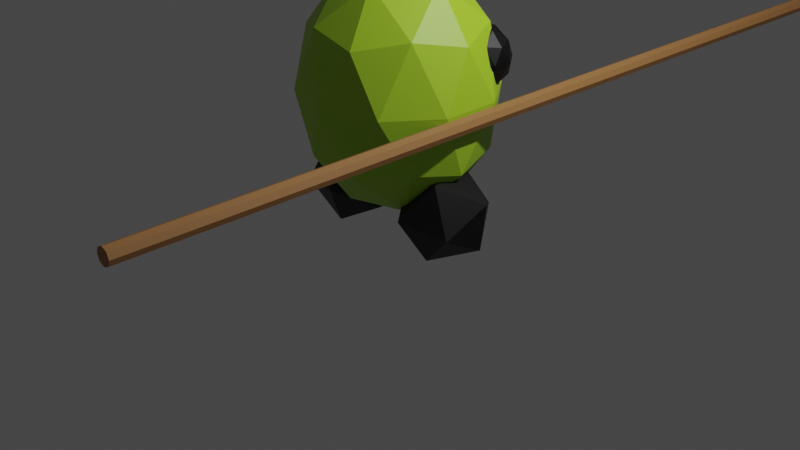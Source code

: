 # Source: edamame_spear.blend  (saved by Blender 3.2.14; exported with 4.5.12 LTS)
import bpy
from mathutils import Matrix  # noqa: F401  (used for matrix-valued properties, if any)

bpy.ops.wm.read_factory_settings(use_empty=True)
scene = bpy.context.scene
scene.name = 'Scene'

# ---- collections
col_collection = bpy.data.collections.new('Collection'); scene.collection.children.link(col_collection)

# ---- materials (node trees are filled in below, after node groups)
mat_green = bpy.data.materials.new('Green')
mat_green.use_transparent_shadow = False
mat_black = bpy.data.materials.new('Black')
mat_black.use_transparent_shadow = False
mat_brown = bpy.data.materials.new('Brown')
mat_brown.use_transparent_shadow = False

# ---- material node trees
mat_green.use_nodes = True; mat_green.node_tree.nodes.clear()
_N = mat_green.node_tree.nodes; _L = mat_green.node_tree.links
n0 = _N.new('ShaderNodeBsdfPrincipled'); n0.name = 'Principled BSDF'; n0.location = (10, 300)
n0.distribution = 'GGX'
n0.subsurface_method = 'RANDOM_WALK_SKIN'
n0.inputs[0].default_value = (0.3613, 0.6308, 0.02416, 1.0)
n0.inputs[3].default_value = 1.45
n0.inputs[27].default_value = (0.0, 0.0, 0.0, 1.0)
n0.inputs[28].default_value = 1.0
n1 = _N.new('ShaderNodeOutputMaterial'); n1.name = 'Material Output'; n1.location = (300, 300)
_L.new(n0.outputs[0], n1.inputs[0])
n1.is_active_output = True
mat_black.use_nodes = True; mat_black.node_tree.nodes.clear()
_N = mat_black.node_tree.nodes; _L = mat_black.node_tree.links
n0 = _N.new('ShaderNodeBsdfPrincipled'); n0.name = 'Principled BSDF'; n0.location = (10, 300)
n0.distribution = 'GGX'
n0.subsurface_method = 'RANDOM_WALK_SKIN'
n0.inputs[0].default_value = (0.0, 0.0, 0.0, 1.0)
n0.inputs[1].default_value = 0.5
n0.inputs[3].default_value = 1.45
n0.inputs[13].default_value = 1.0
n0.inputs[27].default_value = (0.0, 0.0, 0.0, 1.0)
n0.inputs[28].default_value = 1.0
n1 = _N.new('ShaderNodeOutputMaterial'); n1.name = 'Material Output'; n1.location = (300, 300)
_L.new(n0.outputs[0], n1.inputs[0])
n1.is_active_output = True
mat_brown.use_nodes = True; mat_brown.node_tree.nodes.clear()
_N = mat_brown.node_tree.nodes; _L = mat_brown.node_tree.links
n0 = _N.new('ShaderNodeBsdfPrincipled'); n0.name = 'Principled BSDF'; n0.location = (10, 300)
n0.distribution = 'GGX'
n0.subsurface_method = 'RANDOM_WALK_SKIN'
n0.inputs[0].default_value = (0.3343, 0.1581, 0.05257, 1.0)
n0.inputs[3].default_value = 1.45
n0.inputs[27].default_value = (0.0, 0.0, 0.0, 1.0)
n0.inputs[28].default_value = 1.0
n1 = _N.new('ShaderNodeOutputMaterial'); n1.name = 'Material Output'; n1.location = (300, 300)
_L.new(n0.outputs[0], n1.inputs[0])
n1.is_active_output = True

# ---- world
world_world = bpy.data.worlds.new('World'); scene.world = world_world
world_world.use_nodes = True; world_world.node_tree.nodes.clear()
_N = world_world.node_tree.nodes; _L = world_world.node_tree.links
n0 = _N.new('ShaderNodeOutputWorld'); n0.name = 'World Output'; n0.location = (300, 300)
n1 = _N.new('ShaderNodeBackground'); n1.name = 'Background'; n1.location = (10, 300)
n1.inputs[0].default_value = (0.05088, 0.05088, 0.05088, 1.0)
_L.new(n1.outputs[0], n0.inputs[0])
n0.is_active_output = True
world_world.color = (0.05088, 0.05088, 0.05088)
world_world.use_sun_shadow = False
world_world.sun_shadow_jitter_overblur = 0.0

# ---- cameras
cam_camera = bpy.data.cameras.new('Camera')
cam_camera.clip_end = 100.0
cam_camera.ortho_scale = 7.314

# ---- lights
light_light = bpy.data.lights.new('Light', 'POINT')
light_light.transmission_factor = 0.0
light_light.energy = 1000.0
light_light.shadow_soft_size = 0.1
light_light.shadow_maximum_resolution = 0.006
light_light.use_absolute_resolution = True

# ---- meshes
me_icosphere_001 = bpy.data.meshes.new('Icosphere.001')
me_icosphere_001.from_pydata([(0.0, 0.0, 0.1425), (0.7236, -0.5257, 0.8505), (-0.2764, -0.8506, 0.8505), (-0.8944, 0.0, 0.8505), (-0.2764, 0.8506, 0.8505), (0.7236, 0.5257, 0.8505), (0.2764, -0.8506, 1.996), (-0.7236, -0.5257, 1.996), (-0.7236, 0.5257, 1.996), (0.2764, 0.8506, 1.996), (0.8944, 0.0, 1.996), (0.0, 0.0, 2.704), (-0.1625, -0.5, 0.3338), (0.4253, -0.309, 0.3338), (0.2629, -0.809, 0.75), (0.8506, 0.0, 0.75), (0.4253, 0.309, 0.3338), (-0.5257, 0.0, 0.3338), (-0.6882, -0.5, 0.75), (-0.1625, 0.5, 0.3338), (-0.6882, 0.5, 0.75), (0.2629, 0.809, 0.75), (0.9511, -0.309, 1.423), (0.9511, 0.309, 1.423), (0.0, -1.0, 1.423), (0.5878, -0.809, 1.423), (-0.9511, -0.309, 1.423), (-0.5878, -0.809, 1.423), (-0.5878, 0.809, 1.423), (-0.9511, 0.309, 1.423), (0.5878, 0.809, 1.423), (0.0, 1.0, 1.423), (0.6882, -0.5, 2.097), (-0.2629, -0.809, 2.097), (-0.8506, 0.0, 2.097), (-0.2629, 0.809, 2.097), (0.6882, 0.5, 2.097), (0.1625, -0.5, 2.513), (0.5257, 0.0, 2.513), (-0.4253, -0.309, 2.513), (-0.4253, 0.309, 2.513), (0.1625, 0.5, 2.513)], [], [(0, 13, 12), (1, 13, 15), (0, 12, 17), (0, 17, 19), (0, 19, 16), (1, 15, 22), (2, 14, 24), (3, 18, 26), (4, 20, 28), (5, 21, 30), (1, 22, 25), (2, 24, 27), (3, 26, 29), (4, 28, 31), (5, 30, 23), (6, 32, 37), (7, 33, 39), (8, 34, 40), (9, 35, 41), (10, 36, 38), (38, 41, 11), (38, 36, 41), (36, 9, 41), (41, 40, 11), (41, 35, 40), (35, 8, 40), (40, 39, 11), (40, 34, 39), (34, 7, 39), (39, 37, 11), (39, 33, 37), (33, 6, 37), (37, 38, 11), (37, 32, 38), (32, 10, 38), (23, 36, 10), (23, 30, 36), (30, 9, 36), (31, 35, 9), (31, 28, 35), (28, 8, 35), (29, 34, 8), (29, 26, 34), (26, 7, 34), (27, 33, 7), (27, 24, 33), (24, 6, 33), (25, 32, 6), (25, 22, 32), (22, 10, 32), (30, 31, 9), (30, 21, 31), (21, 4, 31), (28, 29, 8), (28, 20, 29), (20, 3, 29), (26, 27, 7), (26, 18, 27), (18, 2, 27), (24, 25, 6), (24, 14, 25), (14, 1, 25), (22, 23, 10), (22, 15, 23), (15, 5, 23), (16, 21, 5), (16, 19, 21), (19, 4, 21), (19, 20, 4), (19, 17, 20), (17, 3, 20), (17, 18, 3), (17, 12, 18), (12, 2, 18), (15, 16, 5), (15, 13, 16), (13, 0, 16), (12, 14, 2), (12, 13, 14), (13, 1, 14)])
_uv = me_icosphere_001.uv_layers.new(name='UVMap')
_uv.uv.foreach_set('vector', [0.1818, 0.0, 0.2273, 0.07873, 0.1364, 0.07873, 0.2727, 0.1575, 0.3182, 0.07873, 0.3636, 0.1575, 0.9091, 0.0, 0.9545, 0.07873, 0.8636, 0.07873, 0.7273, 0.0, 0.7727, 0.07873, 0.6818, 0.07873, 0.5455, 0.0, 0.5909, 0.07873, 0.5, 0.07873, 0.2727, 0.1575, 0.3636, 0.1575, 0.3182, 0.2362, 0.09091, 0.1575, 0.1818, 0.1575, 0.1364, 0.2362, 0.8182, 0.1575, 0.9091, 0.1575, 0.8636, 0.2362, 0.6364, 0.1575, 0.7273, 0.1575, 0.6818, 0.2362, 0.4545, 0.1575, 0.5455, 0.1575, 0.5, 0.2362, 0.2727, 0.1575, 0.3182, 0.2362, 0.2273, 0.2362, 0.09091, 0.1575, 0.1364, 0.2362, 0.04546, 0.2362, 0.8182, 0.1575, 0.8636, 0.2362, 0.7727, 0.2362, 0.6364, 0.1575, 0.6818, 0.2362, 0.5909, 0.2362, 0.4545, 0.1575, 0.5, 0.2362, 0.4091, 0.2362, 0.1818, 0.3149, 0.2727, 0.3149, 0.2273, 0.3937, 0.0, 0.3149, 0.09091, 0.3149, 0.04546, 0.3937, 0.7273, 0.3149, 0.8182, 0.3149, 0.7727, 0.3937, 0.5455, 0.3149, 0.6364, 0.3149, 0.5909, 0.3937, 0.3636, 0.3149, 0.4545, 0.3149, 0.4091, 0.3937, 0.4091, 0.3937, 0.5, 0.3937, 0.4545, 0.4724, 0.4091, 0.3937, 0.4545, 0.3149, 0.5, 0.3937, 0.4545, 0.3149, 0.5455, 0.3149, 0.5, 0.3937, 0.5909, 0.3937, 0.6818, 0.3937, 0.6364, 0.4724, 0.5909, 0.3937, 0.6364, 0.3149, 0.6818, 0.3937, 0.6364, 0.3149, 0.7273, 0.3149, 0.6818, 0.3937, 0.7727, 0.3937, 0.8636, 0.3937, 0.8182, 0.4724, 0.7727, 0.3937, 0.8182, 0.3149, 0.8636, 0.3937, 0.8182, 0.3149, 0.9091, 0.3149, 0.8636, 0.3937, 0.04546, 0.3937, 0.1364, 0.3937, 0.09091, 0.4724, 0.04546, 0.3937, 0.09091, 0.3149, 0.1364, 0.3937, 0.09091, 0.3149, 0.1818, 0.3149, 0.1364, 0.3937, 0.2273, 0.3937, 0.3182, 0.3937, 0.2727, 0.4724, 0.2273, 0.3937, 0.2727, 0.3149, 0.3182, 0.3937, 0.2727, 0.3149, 0.3636, 0.3149, 0.3182, 0.3937, 0.4091, 0.2362, 0.4545, 0.3149, 0.3636, 0.3149, 0.4091, 0.2362, 0.5, 0.2362, 0.4545, 0.3149, 0.5, 0.2362, 0.5455, 0.3149, 0.4545, 0.3149, 0.5909, 0.2362, 0.6364, 0.3149, 0.5455, 0.3149, 0.5909, 0.2362, 0.6818, 0.2362, 0.6364, 0.3149, 0.6818, 0.2362, 0.7273, 0.3149, 0.6364, 0.3149, 0.7727, 0.2362, 0.8182, 0.3149, 0.7273, 0.3149, 0.7727, 0.2362, 0.8636, 0.2362, 0.8182, 0.3149, 0.8636, 0.2362, 0.9091, 0.3149, 0.8182, 0.3149, 0.04546, 0.2362, 0.09091, 0.3149, 0.0, 0.3149, 0.04546, 0.2362, 0.1364, 0.2362, 0.09091, 0.3149, 0.1364, 0.2362, 0.1818, 0.3149, 0.09091, 0.3149, 0.2273, 0.2362, 0.2727, 0.3149, 0.1818, 0.3149, 0.2273, 0.2362, 0.3182, 0.2362, 0.2727, 0.3149, 0.3182, 0.2362, 0.3636, 0.3149, 0.2727, 0.3149, 0.5, 0.2362, 0.5909, 0.2362, 0.5455, 0.3149, 0.5, 0.2362, 0.5455, 0.1575, 0.5909, 0.2362, 0.5455, 0.1575, 0.6364, 0.1575, 0.5909, 0.2362, 0.6818, 0.2362, 0.7727, 0.2362, 0.7273, 0.3149, 0.6818, 0.2362, 0.7273, 0.1575, 0.7727, 0.2362, 0.7273, 0.1575, 0.8182, 0.1575, 0.7727, 0.2362, 0.8636, 0.2362, 0.9545, 0.2362, 0.9091, 0.3149, 0.8636, 0.2362, 0.9091, 0.1575, 0.9545, 0.2362, 0.9091, 0.1575, 1.0, 0.1575, 0.9545, 0.2362, 0.1364, 0.2362, 0.2273, 0.2362, 0.1818, 0.3149, 0.1364, 0.2362, 0.1818, 0.1575, 0.2273, 0.2362, 0.1818, 0.1575, 0.2727, 0.1575, 0.2273, 0.2362, 0.3182, 0.2362, 0.4091, 0.2362, 0.3636, 0.3149, 0.3182, 0.2362, 0.3636, 0.1575, 0.4091, 0.2362, 0.3636, 0.1575, 0.4545, 0.1575, 0.4091, 0.2362, 0.5, 0.07873, 0.5455, 0.1575, 0.4545, 0.1575, 0.5, 0.07873, 0.5909, 0.07873, 0.5455, 0.1575, 0.5909, 0.07873, 0.6364, 0.1575, 0.5455, 0.1575, 0.6818, 0.07873, 0.7273, 0.1575, 0.6364, 0.1575, 0.6818, 0.07873, 0.7727, 0.07873, 0.7273, 0.1575, 0.7727, 0.07873, 0.8182, 0.1575, 0.7273, 0.1575, 0.8636, 0.07873, 0.9091, 0.1575, 0.8182, 0.1575, 0.8636, 0.07873, 0.9545, 0.07873, 0.9091, 0.1575, 0.9545, 0.07873, 1.0, 0.1575, 0.9091, 0.1575, 0.3636, 0.1575, 0.4091, 0.07873, 0.4545, 0.1575, 0.3636, 0.1575, 0.3182, 0.07873, 0.4091, 0.07873, 0.3182, 0.07873, 0.3636, 0.0, 0.4091, 0.07873, 0.1364, 0.07873, 0.1818, 0.1575, 0.09091, 0.1575, 0.1364, 0.07873, 0.2273, 0.07873, 0.1818, 0.1575, 0.2273, 0.07873, 0.2727, 0.1575, 0.1818, 0.1575])
me_icosphere_001.materials.append(mat_green)
me_icosphere_001.update()
me_icosphere_002 = bpy.data.meshes.new('Icosphere.002')
me_icosphere_002.from_pydata([(0.6337, -0.236, -0.15), (0.9982, -0.3395, 0.2201), (0.4945, -0.4841, 0.2968), (0.1831, -0.1055, 0.09605), (0.4945, 0.2731, -0.1047), (0.9982, 0.1284, -0.028), (0.7729, -0.2731, 0.6948), (0.2692, -0.1284, 0.6182), (0.2692, 0.3395, 0.3701), (0.7729, 0.4841, 0.2934), (1.084, 0.1055, 0.4941), (0.6337, 0.236, 0.7401)], [], [(0, 1, 2), (1, 0, 5), (0, 2, 3), (0, 3, 4), (0, 4, 5), (1, 5, 10), (2, 1, 6), (3, 2, 7), (4, 3, 8), (5, 4, 9), (1, 10, 6), (2, 6, 7), (3, 7, 8), (4, 8, 9), (5, 9, 10), (6, 10, 11), (7, 6, 11), (8, 7, 11), (9, 8, 11), (10, 9, 11)])
_uv = me_icosphere_002.uv_layers.new(name='UVMap')
_uv.uv.foreach_set('vector', [0.1818, 0.0, 0.2727, 0.1575, 0.09091, 0.1575, 0.2727, 0.1575, 0.3636, 0.0, 0.4545, 0.1575, 0.9091, 0.0, 1.0, 0.1575, 0.8182, 0.1575, 0.7273, 0.0, 0.8182, 0.1575, 0.6364, 0.1575, 0.5455, 0.0, 0.6364, 0.1575, 0.4545, 0.1575, 0.2727, 0.1575, 0.4545, 0.1575, 0.3636, 0.3149, 0.09091, 0.1575, 0.2727, 0.1575, 0.1818, 0.3149, 0.8182, 0.1575, 1.0, 0.1575, 0.9091, 0.3149, 0.6364, 0.1575, 0.8182, 0.1575, 0.7273, 0.3149, 0.4545, 0.1575, 0.6364, 0.1575, 0.5455, 0.3149, 0.2727, 0.1575, 0.3636, 0.3149, 0.1818, 0.3149, 0.09091, 0.1575, 0.1818, 0.3149, 0.0, 0.3149, 0.8182, 0.1575, 0.9091, 0.3149, 0.7273, 0.3149, 0.6364, 0.1575, 0.7273, 0.3149, 0.5455, 0.3149, 0.4545, 0.1575, 0.5455, 0.3149, 0.3636, 0.3149, 0.1818, 0.3149, 0.3636, 0.3149, 0.2727, 0.4724, 0.0, 0.3149, 0.1818, 0.3149, 0.09091, 0.4724, 0.7273, 0.3149, 0.9091, 0.3149, 0.8182, 0.4724, 0.5455, 0.3149, 0.7273, 0.3149, 0.6364, 0.4724, 0.3636, 0.3149, 0.5455, 0.3149, 0.4545, 0.4724])
me_icosphere_002.materials.append(mat_black)
me_icosphere_002.update()
me_icosphere_004 = bpy.data.meshes.new('Icosphere.004')
me_icosphere_004.from_pydata([(0.5619, 0.4838, 1.402), (0.8018, 0.3094, 1.586), (0.4702, 0.2017, 1.586), (0.2652, 0.4838, 1.586), (0.4702, 0.7659, 1.586), (0.8018, 0.6581, 1.586), (0.6535, 0.2017, 1.882), (0.3219, 0.3094, 1.882), (0.3219, 0.6581, 1.882), (0.6535, 0.7659, 1.882), (0.8585, 0.4838, 1.882), (0.5619, 0.4838, 2.066), (0.508, 0.3179, 1.452), (0.7029, 0.3813, 1.452), (0.649, 0.2155, 1.56), (0.844, 0.4838, 1.56), (0.7029, 0.5862, 1.452), (0.3875, 0.4838, 1.452), (0.3336, 0.3179, 1.56), (0.508, 0.6496, 1.452), (0.3336, 0.6496, 1.56), (0.649, 0.7521, 1.56), (0.8773, 0.3813, 1.734), (0.8773, 0.5862, 1.734), (0.5619, 0.1521, 1.734), (0.7568, 0.2155, 1.734), (0.2464, 0.3813, 1.734), (0.3669, 0.2155, 1.734), (0.3669, 0.7521, 1.734), (0.2464, 0.5862, 1.734), (0.7568, 0.7521, 1.734), (0.5619, 0.8154, 1.734), (0.7901, 0.3179, 1.908), (0.4747, 0.2155, 1.908), (0.2797, 0.4838, 1.908), (0.4747, 0.7521, 1.908), (0.7901, 0.6496, 1.908), (0.6157, 0.3179, 2.016), (0.7362, 0.4838, 2.016), (0.4208, 0.3813, 2.016), (0.4208, 0.5862, 2.016), (0.6157, 0.6496, 2.016)], [], [(0, 13, 12), (1, 13, 15), (0, 12, 17), (0, 17, 19), (0, 19, 16), (1, 15, 22), (2, 14, 24), (3, 18, 26), (4, 20, 28), (5, 21, 30), (1, 22, 25), (2, 24, 27), (3, 26, 29), (4, 28, 31), (5, 30, 23), (6, 32, 37), (7, 33, 39), (8, 34, 40), (9, 35, 41), (10, 36, 38), (38, 41, 11), (38, 36, 41), (36, 9, 41), (41, 40, 11), (41, 35, 40), (35, 8, 40), (40, 39, 11), (40, 34, 39), (34, 7, 39), (39, 37, 11), (39, 33, 37), (33, 6, 37), (37, 38, 11), (37, 32, 38), (32, 10, 38), (23, 36, 10), (23, 30, 36), (30, 9, 36), (31, 35, 9), (31, 28, 35), (28, 8, 35), (29, 34, 8), (29, 26, 34), (26, 7, 34), (27, 33, 7), (27, 24, 33), (24, 6, 33), (25, 32, 6), (25, 22, 32), (22, 10, 32), (30, 31, 9), (30, 21, 31), (21, 4, 31), (28, 29, 8), (28, 20, 29), (20, 3, 29), (26, 27, 7), (26, 18, 27), (18, 2, 27), (24, 25, 6), (24, 14, 25), (14, 1, 25), (22, 23, 10), (22, 15, 23), (15, 5, 23), (16, 21, 5), (16, 19, 21), (19, 4, 21), (19, 20, 4), (19, 17, 20), (17, 3, 20), (17, 18, 3), (17, 12, 18), (12, 2, 18), (15, 16, 5), (15, 13, 16), (13, 0, 16), (12, 14, 2), (12, 13, 14), (13, 1, 14)])
_uv = me_icosphere_004.uv_layers.new(name='UVMap')
_uv.uv.foreach_set('vector', [0.1818, 0.0, 0.2273, 0.07873, 0.1364, 0.07873, 0.2727, 0.1575, 0.3182, 0.07873, 0.3636, 0.1575, 0.9091, 0.0, 0.9545, 0.07873, 0.8636, 0.07873, 0.7273, 0.0, 0.7727, 0.07873, 0.6818, 0.07873, 0.5455, 0.0, 0.5909, 0.07873, 0.5, 0.07873, 0.2727, 0.1575, 0.3636, 0.1575, 0.3182, 0.2362, 0.09091, 0.1575, 0.1818, 0.1575, 0.1364, 0.2362, 0.8182, 0.1575, 0.9091, 0.1575, 0.8636, 0.2362, 0.6364, 0.1575, 0.7273, 0.1575, 0.6818, 0.2362, 0.4545, 0.1575, 0.5455, 0.1575, 0.5, 0.2362, 0.2727, 0.1575, 0.3182, 0.2362, 0.2273, 0.2362, 0.09091, 0.1575, 0.1364, 0.2362, 0.04546, 0.2362, 0.8182, 0.1575, 0.8636, 0.2362, 0.7727, 0.2362, 0.6364, 0.1575, 0.6818, 0.2362, 0.5909, 0.2362, 0.4545, 0.1575, 0.5, 0.2362, 0.4091, 0.2362, 0.1818, 0.3149, 0.2727, 0.3149, 0.2273, 0.3937, 0.0, 0.3149, 0.09091, 0.3149, 0.04546, 0.3937, 0.7273, 0.3149, 0.8182, 0.3149, 0.7727, 0.3937, 0.5455, 0.3149, 0.6364, 0.3149, 0.5909, 0.3937, 0.3636, 0.3149, 0.4545, 0.3149, 0.4091, 0.3937, 0.4091, 0.3937, 0.5, 0.3937, 0.4545, 0.4724, 0.4091, 0.3937, 0.4545, 0.3149, 0.5, 0.3937, 0.4545, 0.3149, 0.5455, 0.3149, 0.5, 0.3937, 0.5909, 0.3937, 0.6818, 0.3937, 0.6364, 0.4724, 0.5909, 0.3937, 0.6364, 0.3149, 0.6818, 0.3937, 0.6364, 0.3149, 0.7273, 0.3149, 0.6818, 0.3937, 0.7727, 0.3937, 0.8636, 0.3937, 0.8182, 0.4724, 0.7727, 0.3937, 0.8182, 0.3149, 0.8636, 0.3937, 0.8182, 0.3149, 0.9091, 0.3149, 0.8636, 0.3937, 0.04546, 0.3937, 0.1364, 0.3937, 0.09091, 0.4724, 0.04546, 0.3937, 0.09091, 0.3149, 0.1364, 0.3937, 0.09091, 0.3149, 0.1818, 0.3149, 0.1364, 0.3937, 0.2273, 0.3937, 0.3182, 0.3937, 0.2727, 0.4724, 0.2273, 0.3937, 0.2727, 0.3149, 0.3182, 0.3937, 0.2727, 0.3149, 0.3636, 0.3149, 0.3182, 0.3937, 0.4091, 0.2362, 0.4545, 0.3149, 0.3636, 0.3149, 0.4091, 0.2362, 0.5, 0.2362, 0.4545, 0.3149, 0.5, 0.2362, 0.5455, 0.3149, 0.4545, 0.3149, 0.5909, 0.2362, 0.6364, 0.3149, 0.5455, 0.3149, 0.5909, 0.2362, 0.6818, 0.2362, 0.6364, 0.3149, 0.6818, 0.2362, 0.7273, 0.3149, 0.6364, 0.3149, 0.7727, 0.2362, 0.8182, 0.3149, 0.7273, 0.3149, 0.7727, 0.2362, 0.8636, 0.2362, 0.8182, 0.3149, 0.8636, 0.2362, 0.9091, 0.3149, 0.8182, 0.3149, 0.04546, 0.2362, 0.09091, 0.3149, 0.0, 0.3149, 0.04546, 0.2362, 0.1364, 0.2362, 0.09091, 0.3149, 0.1364, 0.2362, 0.1818, 0.3149, 0.09091, 0.3149, 0.2273, 0.2362, 0.2727, 0.3149, 0.1818, 0.3149, 0.2273, 0.2362, 0.3182, 0.2362, 0.2727, 0.3149, 0.3182, 0.2362, 0.3636, 0.3149, 0.2727, 0.3149, 0.5, 0.2362, 0.5909, 0.2362, 0.5455, 0.3149, 0.5, 0.2362, 0.5455, 0.1575, 0.5909, 0.2362, 0.5455, 0.1575, 0.6364, 0.1575, 0.5909, 0.2362, 0.6818, 0.2362, 0.7727, 0.2362, 0.7273, 0.3149, 0.6818, 0.2362, 0.7273, 0.1575, 0.7727, 0.2362, 0.7273, 0.1575, 0.8182, 0.1575, 0.7727, 0.2362, 0.8636, 0.2362, 0.9545, 0.2362, 0.9091, 0.3149, 0.8636, 0.2362, 0.9091, 0.1575, 0.9545, 0.2362, 0.9091, 0.1575, 1.0, 0.1575, 0.9545, 0.2362, 0.1364, 0.2362, 0.2273, 0.2362, 0.1818, 0.3149, 0.1364, 0.2362, 0.1818, 0.1575, 0.2273, 0.2362, 0.1818, 0.1575, 0.2727, 0.1575, 0.2273, 0.2362, 0.3182, 0.2362, 0.4091, 0.2362, 0.3636, 0.3149, 0.3182, 0.2362, 0.3636, 0.1575, 0.4091, 0.2362, 0.3636, 0.1575, 0.4545, 0.1575, 0.4091, 0.2362, 0.5, 0.07873, 0.5455, 0.1575, 0.4545, 0.1575, 0.5, 0.07873, 0.5909, 0.07873, 0.5455, 0.1575, 0.5909, 0.07873, 0.6364, 0.1575, 0.5455, 0.1575, 0.6818, 0.07873, 0.7273, 0.1575, 0.6364, 0.1575, 0.6818, 0.07873, 0.7727, 0.07873, 0.7273, 0.1575, 0.7727, 0.07873, 0.8182, 0.1575, 0.7273, 0.1575, 0.8636, 0.07873, 0.9091, 0.1575, 0.8182, 0.1575, 0.8636, 0.07873, 0.9545, 0.07873, 0.9091, 0.1575, 0.9545, 0.07873, 1.0, 0.1575, 0.9091, 0.1575, 0.3636, 0.1575, 0.4091, 0.07873, 0.4545, 0.1575, 0.3636, 0.1575, 0.3182, 0.07873, 0.4091, 0.07873, 0.3182, 0.07873, 0.3636, 0.0, 0.4091, 0.07873, 0.1364, 0.07873, 0.1818, 0.1575, 0.09091, 0.1575, 0.1364, 0.07873, 0.2273, 0.07873, 0.1818, 0.1575, 0.2273, 0.07873, 0.2727, 0.1575, 0.1818, 0.1575])
me_icosphere_004.materials.append(mat_black)
me_icosphere_004.update()
me_icosphere_005 = bpy.data.meshes.new('Icosphere.005')
me_icosphere_005.from_pydata([(-0.6337, -0.236, -0.15), (-0.4945, -0.4841, 0.2968), (-0.9982, -0.3395, 0.2201), (-0.9982, 0.1284, -0.028), (-0.1831, -0.1055, 0.09605), (-0.4945, 0.2731, -0.1047), (-0.2692, 0.3395, 0.3701), (-0.7729, 0.4841, 0.2934), (-1.084, 0.1055, 0.4941), (-0.6337, 0.236, 0.7401), (-0.7729, -0.2731, 0.6948), (-0.2692, -0.1284, 0.6182)], [], [(0, 4, 1), (0, 1, 2), (2, 3, 0), (0, 3, 5), (0, 5, 4), (5, 6, 4), (3, 7, 5), (5, 7, 6), (3, 8, 7), (7, 9, 6), (8, 9, 7), (11, 9, 10), (10, 9, 8), (6, 9, 11), (4, 6, 11), (4, 11, 1), (1, 11, 10), (1, 10, 2), (2, 10, 8), (2, 8, 3)])
_uv = me_icosphere_005.uv_layers.new(name='UVMap')
_uv.uv.foreach_set('vector', [0.9091, 0.0, 0.8182, 0.1575, 1.0, 0.1575, 0.1818, 0.0, 0.09091, 0.1575, 0.2727, 0.1575, 0.2727, 0.1575, 0.4545, 0.1575, 0.3636, 0.0, 0.5455, 0.0, 0.4545, 0.1575, 0.6364, 0.1575, 0.7273, 0.0, 0.6364, 0.1575, 0.8182, 0.1575, 0.6364, 0.1575, 0.7273, 0.3149, 0.8182, 0.1575, 0.4545, 0.1575, 0.5455, 0.3149, 0.6364, 0.1575, 0.6364, 0.1575, 0.5455, 0.3149, 0.7273, 0.3149, 0.4545, 0.1575, 0.3636, 0.3149, 0.5455, 0.3149, 0.5455, 0.3149, 0.6364, 0.4724, 0.7273, 0.3149, 0.3636, 0.3149, 0.4545, 0.4724, 0.5455, 0.3149, 0.0, 0.3149, 0.09091, 0.4724, 0.1818, 0.3149, 0.1818, 0.3149, 0.2727, 0.4724, 0.3636, 0.3149, 0.7273, 0.3149, 0.8182, 0.4724, 0.9091, 0.3149, 0.8182, 0.1575, 0.7273, 0.3149, 0.9091, 0.3149, 0.8182, 0.1575, 0.9091, 0.3149, 1.0, 0.1575, 0.09091, 0.1575, 0.0, 0.3149, 0.1818, 0.3149, 0.09091, 0.1575, 0.1818, 0.3149, 0.2727, 0.1575, 0.2727, 0.1575, 0.1818, 0.3149, 0.3636, 0.3149, 0.2727, 0.1575, 0.3636, 0.3149, 0.4545, 0.1575])
me_icosphere_005.materials.append(mat_black)
me_icosphere_005.update()
me_icosphere_006 = bpy.data.meshes.new('Icosphere.006')
me_icosphere_006.from_pydata([(-0.5619, 0.4838, 1.402), (-0.508, 0.3179, 1.452), (-0.3875, 0.4838, 1.452), (-0.508, 0.6496, 1.452), (-0.7029, 0.3813, 1.452), (-0.7029, 0.5862, 1.452), (-0.8018, 0.6581, 1.586), (-0.649, 0.7521, 1.56), (-0.844, 0.4838, 1.56), (-0.8018, 0.3094, 1.586), (-0.8773, 0.3813, 1.734), (-0.8773, 0.5862, 1.734), (-0.8585, 0.4838, 1.882), (-0.7901, 0.6496, 1.908), (-0.7568, 0.7521, 1.734), (-0.6535, 0.7659, 1.882), (-0.5619, 0.8154, 1.734), (-0.4702, 0.7659, 1.586), (-0.4747, 0.7521, 1.908), (-0.3669, 0.7521, 1.734), (-0.3219, 0.6581, 1.882), (-0.2464, 0.5862, 1.734), (-0.3336, 0.6496, 1.56), (-0.2652, 0.4838, 1.586), (-0.3336, 0.3179, 1.56), (-0.2464, 0.3813, 1.734), (-0.3219, 0.3094, 1.882), (-0.2797, 0.4838, 1.908), (-0.3669, 0.2155, 1.734), (-0.4702, 0.2017, 1.586), (-0.4747, 0.2155, 1.908), (-0.5619, 0.1521, 1.734), (-0.6535, 0.2017, 1.882), (-0.7568, 0.2155, 1.734), (-0.649, 0.2155, 1.56), (-0.7901, 0.3179, 1.908), (-0.6157, 0.3179, 2.016), (-0.7362, 0.4838, 2.016), (-0.5619, 0.4838, 2.066), (-0.6157, 0.6496, 2.016), (-0.4208, 0.5862, 2.016), (-0.4208, 0.3813, 2.016)], [], [(0, 2, 1), (0, 1, 4), (0, 3, 2), (0, 5, 3), (4, 5, 0), (8, 6, 5), (5, 6, 7), (5, 7, 3), (8, 5, 4), (9, 10, 8), (9, 8, 4), (8, 11, 6), (10, 11, 8), (10, 12, 11), (11, 12, 13), (6, 11, 14), (11, 13, 14), (6, 14, 7), (14, 15, 16), (14, 13, 15), (14, 16, 7), (16, 15, 18), (7, 16, 17), (17, 16, 19), (16, 18, 19), (17, 19, 22), (19, 20, 21), (19, 18, 20), (19, 21, 22), (3, 17, 22), (2, 22, 23), (22, 21, 23), (3, 22, 2), (2, 23, 24), (23, 25, 24), (23, 21, 25), (25, 26, 28), (25, 27, 26), (21, 27, 25), (25, 28, 24), (28, 26, 30), (24, 28, 29), (29, 28, 31), (28, 30, 31), (29, 31, 34), (31, 32, 33), (31, 30, 32), (31, 33, 34), (1, 29, 34), (4, 34, 9), (34, 33, 9), (1, 34, 4), (33, 32, 35), (9, 33, 10), (33, 35, 10), (32, 36, 35), (10, 35, 12), (35, 37, 12), (36, 37, 35), (36, 38, 37), (37, 38, 39), (12, 37, 13), (37, 39, 13), (13, 39, 15), (15, 39, 18), (39, 38, 40), (39, 40, 18), (18, 40, 20), (20, 40, 27), (40, 38, 41), (40, 41, 27), (27, 41, 26), (26, 41, 30), (41, 38, 36), (41, 36, 30), (30, 36, 32), (1, 24, 29), (21, 20, 27), (2, 24, 1), (3, 7, 17)])
_uv = me_icosphere_006.uv_layers.new(name='UVMap')
_uv.uv.foreach_set('vector', [0.9091, 0.0, 0.8636, 0.07873, 0.9545, 0.07873, 0.1818, 0.0, 0.1364, 0.07873, 0.2273, 0.07873, 0.7273, 0.0, 0.6818, 0.07873, 0.7727, 0.07873, 0.5455, 0.0, 0.5, 0.07873, 0.5909, 0.07873, 0.3182, 0.07873, 0.4091, 0.07873, 0.3636, 0.0, 0.3636, 0.1575, 0.4545, 0.1575, 0.4091, 0.07873, 0.5, 0.07873, 0.4545, 0.1575, 0.5455, 0.1575, 0.5, 0.07873, 0.5455, 0.1575, 0.5909, 0.07873, 0.3636, 0.1575, 0.4091, 0.07873, 0.3182, 0.07873, 0.2727, 0.1575, 0.3182, 0.2362, 0.3636, 0.1575, 0.2727, 0.1575, 0.3636, 0.1575, 0.3182, 0.07873, 0.3636, 0.1575, 0.4091, 0.2362, 0.4545, 0.1575, 0.3182, 0.2362, 0.4091, 0.2362, 0.3636, 0.1575, 0.3182, 0.2362, 0.3636, 0.3149, 0.4091, 0.2362, 0.4091, 0.2362, 0.3636, 0.3149, 0.4545, 0.3149, 0.4545, 0.1575, 0.4091, 0.2362, 0.5, 0.2362, 0.4091, 0.2362, 0.4545, 0.3149, 0.5, 0.2362, 0.4545, 0.1575, 0.5, 0.2362, 0.5455, 0.1575, 0.5, 0.2362, 0.5455, 0.3149, 0.5909, 0.2362, 0.5, 0.2362, 0.4545, 0.3149, 0.5455, 0.3149, 0.5, 0.2362, 0.5909, 0.2362, 0.5455, 0.1575, 0.5909, 0.2362, 0.5455, 0.3149, 0.6364, 0.3149, 0.5455, 0.1575, 0.5909, 0.2362, 0.6364, 0.1575, 0.6364, 0.1575, 0.5909, 0.2362, 0.6818, 0.2362, 0.5909, 0.2362, 0.6364, 0.3149, 0.6818, 0.2362, 0.6364, 0.1575, 0.6818, 0.2362, 0.7273, 0.1575, 0.6818, 0.2362, 0.7273, 0.3149, 0.7727, 0.2362, 0.6818, 0.2362, 0.6364, 0.3149, 0.7273, 0.3149, 0.6818, 0.2362, 0.7727, 0.2362, 0.7273, 0.1575, 0.6818, 0.07873, 0.6364, 0.1575, 0.7273, 0.1575, 0.7727, 0.07873, 0.7273, 0.1575, 0.8182, 0.1575, 0.7273, 0.1575, 0.7727, 0.2362, 0.8182, 0.1575, 0.6818, 0.07873, 0.7273, 0.1575, 0.7727, 0.07873, 0.8636, 0.07873, 0.8182, 0.1575, 0.9091, 0.1575, 0.8182, 0.1575, 0.8636, 0.2362, 0.9091, 0.1575, 0.8182, 0.1575, 0.7727, 0.2362, 0.8636, 0.2362, 0.8636, 0.2362, 0.9091, 0.3149, 0.9545, 0.2362, 0.8636, 0.2362, 0.8182, 0.3149, 0.9091, 0.3149, 0.7727, 0.2362, 0.8182, 0.3149, 0.8636, 0.2362, 0.8636, 0.2362, 0.9545, 0.2362, 0.9091, 0.1575, 0.04546, 0.2362, 0.0, 0.3149, 0.09091, 0.3149, 0.9091, 0.1575, 0.9545, 0.2362, 1.0, 0.1575, 0.09091, 0.1575, 0.04546, 0.2362, 0.1364, 0.2362, 0.04546, 0.2362, 0.09091, 0.3149, 0.1364, 0.2362, 0.09091, 0.1575, 0.1364, 0.2362, 0.1818, 0.1575, 0.1364, 0.2362, 0.1818, 0.3149, 0.2273, 0.2362, 0.1364, 0.2362, 0.09091, 0.3149, 0.1818, 0.3149, 0.1364, 0.2362, 0.2273, 0.2362, 0.1818, 0.1575, 0.1364, 0.07873, 0.09091, 0.1575, 0.1818, 0.1575, 0.2273, 0.07873, 0.1818, 0.1575, 0.2727, 0.1575, 0.1818, 0.1575, 0.2273, 0.2362, 0.2727, 0.1575, 0.1364, 0.07873, 0.1818, 0.1575, 0.2273, 0.07873, 0.2273, 0.2362, 0.1818, 0.3149, 0.2727, 0.3149, 0.2727, 0.1575, 0.2273, 0.2362, 0.3182, 0.2362, 0.2273, 0.2362, 0.2727, 0.3149, 0.3182, 0.2362, 0.1818, 0.3149, 0.2273, 0.3937, 0.2727, 0.3149, 0.3182, 0.2362, 0.2727, 0.3149, 0.3636, 0.3149, 0.2727, 0.3149, 0.3182, 0.3937, 0.3636, 0.3149, 0.2273, 0.3937, 0.3182, 0.3937, 0.2727, 0.3149, 0.2273, 0.3937, 0.2727, 0.4724, 0.3182, 0.3937, 0.4091, 0.3937, 0.4545, 0.4724, 0.5, 0.3937, 0.3636, 0.3149, 0.4091, 0.3937, 0.4545, 0.3149, 0.4091, 0.3937, 0.5, 0.3937, 0.4545, 0.3149, 0.4545, 0.3149, 0.5, 0.3937, 0.5455, 0.3149, 0.5455, 0.3149, 0.5909, 0.3937, 0.6364, 0.3149, 0.5909, 0.3937, 0.6364, 0.4724, 0.6818, 0.3937, 0.5909, 0.3937, 0.6818, 0.3937, 0.6364, 0.3149, 0.6364, 0.3149, 0.6818, 0.3937, 0.7273, 0.3149, 0.7273, 0.3149, 0.7727, 0.3937, 0.8182, 0.3149, 0.7727, 0.3937, 0.8182, 0.4724, 0.8636, 0.3937, 0.7727, 0.3937, 0.8636, 0.3937, 0.8182, 0.3149, 0.8182, 0.3149, 0.8636, 0.3937, 0.9091, 0.3149, 0.0, 0.3149, 0.04546, 0.3937, 0.09091, 0.3149, 0.04546, 0.3937, 0.09091, 0.4724, 0.1364, 0.3937, 0.04546, 0.3937, 0.1364, 0.3937, 0.09091, 0.3149, 0.09091, 0.3149, 0.1364, 0.3937, 0.1818, 0.3149, 0.9545, 0.07873, 0.9091, 0.1575, 1.0, 0.1575, 0.7727, 0.2362, 0.7273, 0.3149, 0.8182, 0.3149, 0.8636, 0.07873, 0.9091, 0.1575, 0.9545, 0.07873, 0.5909, 0.07873, 0.5455, 0.1575, 0.6364, 0.1575])
me_icosphere_006.materials.append(mat_black)
me_icosphere_006.update()
me_circle_001 = bpy.data.meshes.new('Circle.001')
me_circle_001.from_pydata([(0.0, 1.0, 0.0), (-0.7071, 0.7071, 0.0), (-1.0, -4.371e-08, 0.0), (-0.7071, -0.7071, 0.0), (8.742e-08, -1.0, 0.0), (0.7071, -0.7071, 0.0), (1.0, 1.192e-08, 0.0), (0.7071, 0.7071, 0.0), (-0.7071, 0.7071, -26.93), (0.0, 1.0, -26.93), (-1.0, -1.221e-06, -26.93), (-0.7071, -0.7071, -26.93), (8.742e-08, -1.0, -26.93), (0.7071, -0.7071, -26.93), (1.0, -1.165e-06, -26.93), (0.7071, 0.7071, -26.93), (-0.02692, 0.02691, -27.97), (-1.178e-05, 0.03806, -27.97), (-0.03807, -1.209e-06, -27.97), (-0.02692, -0.02691, -27.97), (-1.178e-05, -0.03806, -27.97), (0.0269, -0.02691, -27.97), (0.03805, -1.207e-06, -27.97), (0.0269, 0.02691, -27.97)], [], [(1, 0, 7, 6, 5, 4, 3, 2), (13, 14, 22, 21), (6, 7, 15, 14), (4, 5, 13, 12), (2, 3, 11, 10), (0, 1, 8, 9), (7, 0, 9, 15), (5, 6, 14, 13), (3, 4, 12, 11), (1, 2, 10, 8), (16, 18, 19, 20, 21, 22, 23, 17), (11, 12, 20, 19), (8, 10, 18, 16), (14, 15, 23, 22), (12, 13, 21, 20), (10, 11, 19, 18), (9, 8, 16, 17), (15, 9, 17, 23)])
_uv = me_circle_001.uv_layers.new(name='UVMap')
_uv.uv.foreach_set('vector', [0.0, 0.0, 0.0, 0.0, 0.0, 0.0, 0.0, 0.0, 0.0, 0.0, 0.0, 0.0, 0.0, 0.0, 0.0, 0.0, 0.0, 0.0, 0.0, 0.0, 0.0, 0.0, 0.0, 0.0, 0.0, 0.0, 0.0, 0.0, 0.0, 0.0, 0.0, 0.0, 0.0, 0.0, 0.0, 0.0, 0.0, 0.0, 0.0, 0.0, 0.0, 0.0, 0.0, 0.0, 0.0, 0.0, 0.0, 0.0, 0.0, 0.0, 0.0, 0.0, 0.0, 0.0, 0.0, 0.0, 0.0, 0.0, 0.0, 0.0, 0.0, 0.0, 0.0, 0.0, 0.0, 0.0, 0.0, 0.0, 0.0, 0.0, 0.0, 0.0, 0.0, 0.0, 0.0, 0.0, 0.0, 0.0, 0.0, 0.0, 0.0, 0.0, 0.0, 0.0, 0.0, 0.0, 0.0, 0.0, 0.0, 0.0, 0.0, 0.0, 0.0, 0.0, 0.0, 0.0, 0.0, 0.0, 0.0, 0.0, 0.0, 0.0, 0.0, 0.0, 0.0, 0.0, 0.0, 0.0, 0.0, 0.0, 0.0, 0.0, 0.0, 0.0, 0.0, 0.0, 0.0, 0.0, 0.0, 0.0, 0.0, 0.0, 0.0, 0.0, 0.0, 0.0, 0.0, 0.0, 0.0, 0.0, 0.0, 0.0, 0.0, 0.0, 0.0, 0.0, 0.0, 0.0, 0.0, 0.0, 0.0, 0.0, 0.0, 0.0, 0.0, 0.0, 0.0, 0.0, 0.0, 0.0, 0.0, 0.0, 0.0, 0.0, 0.0, 0.0, 0.0, 0.0, 0.0, 0.0])
me_circle_001.materials.append(mat_brown)
me_circle_001.update()
arm_armature = bpy.data.armatures.new('Armature')  # bones are not reproduced

# ---- objects
ob_light = bpy.data.objects.new('Light', light_light)
ob_camera = bpy.data.objects.new('Camera', cam_camera)
ob_body = bpy.data.objects.new('Body', me_icosphere_001)
ob_leg_r = bpy.data.objects.new('Leg.R', me_icosphere_002)
ob_eye_r = bpy.data.objects.new('Eye.R', me_icosphere_004)
ob_leg_l = bpy.data.objects.new('Leg.L', me_icosphere_005)
ob_eye_l = bpy.data.objects.new('Eye.L', me_icosphere_006)
ob_armature = bpy.data.objects.new('Armature', arm_armature)
ob_spear = bpy.data.objects.new('Spear', me_circle_001)

# ---- transforms, parenting, visibility, modifiers, constraints
ob_light.location = (4.076, 1.005, 5.904)
ob_light.rotation_euler = (0.6503, 0.05522, 1.866)
ob_light.lock_rotations_4d = False
ob_light.empty_display_type = 'ARROWS'
ob_light.color = (0.0, 0.0, 0.0, 0.0)
ob_light.lineart.crease_threshold = 0.0
ob_camera.location = (7.359, -6.926, 4.958)
ob_camera.rotation_euler = (1.109, 0.0, 0.8149)
ob_camera.lock_rotations_4d = False
ob_camera.empty_display_type = 'ARROWS'
ob_camera.color = (0.0, 0.0, 0.0, 0.0)
ob_camera.display_type = 'WIRE'
ob_camera.lineart.crease_threshold = 0.0
ob_body.parent = ob_armature
ob_body.location = (0.0, 0.0, 0.0)
_vg = ob_body.vertex_groups.new(name='Spine')
_vg.add([0, 1, 2, 3, 4, 5, 6, 7, 8, 9, 10, 11, 12, 13, 14, 15, 16, 17, 18, 19, 20, 21, 22, 23, 24, 25, 26, 27, 28, 29, 30, 31, 32, 33, 34, 35, 36, 37, 38, 39, 40, 41], 1.0, 'REPLACE')
_vg = ob_body.vertex_groups.new(name='Leg.L')
_vg = ob_body.vertex_groups.new(name='Leg.R')
_m = ob_body.modifiers.new('Armature', 'ARMATURE')
_m.object = ob_armature
ob_leg_r.parent = ob_armature
ob_leg_r.location = (0.0, 0.0, 0.0)
_vg = ob_leg_r.vertex_groups.new(name='Spine')
_vg = ob_leg_r.vertex_groups.new(name='Leg.L')
_vg = ob_leg_r.vertex_groups.new(name='Leg.R')
_vg.add([0, 1, 2, 3, 4, 5, 6, 7, 8, 9, 10, 11], 1.0, 'REPLACE')
_m = ob_leg_r.modifiers.new('Armature', 'ARMATURE')
_m.object = ob_armature
ob_eye_r.parent = ob_armature
ob_eye_r.location = (0.0, 0.0, 0.0)
_vg = ob_eye_r.vertex_groups.new(name='Spine')
_vg.add([0, 1, 2, 3, 4, 5, 6, 7, 8, 9, 10, 11, 12, 13, 14, 15, 16, 17, 18, 19, 20, 21, 22, 23, 24, 25, 26, 27, 28, 29, 30, 31, 32, 33, 34, 35, 36, 37, 38, 39, 40, 41], 1.0, 'REPLACE')
_vg = ob_eye_r.vertex_groups.new(name='Leg.L')
_vg = ob_eye_r.vertex_groups.new(name='Leg.R')
_m = ob_eye_r.modifiers.new('Armature', 'ARMATURE')
_m.object = ob_armature
ob_leg_l.parent = ob_armature
ob_leg_l.location = (0.0, 0.0, 0.0)
_vg = ob_leg_l.vertex_groups.new(name='Spine')
_vg = ob_leg_l.vertex_groups.new(name='Leg.L')
_vg.add([0, 1, 2, 3, 4, 5, 6, 7, 8, 9, 10, 11], 1.0, 'REPLACE')
_vg = ob_leg_l.vertex_groups.new(name='Leg.R')
_m = ob_leg_l.modifiers.new('Armature', 'ARMATURE')
_m.object = ob_armature
ob_eye_l.parent = ob_armature
ob_eye_l.location = (0.0, 0.0, 0.0)
_vg = ob_eye_l.vertex_groups.new(name='Spine')
_vg.add([0, 1, 2, 3, 4, 5, 6, 7, 8, 9, 10, 11, 12, 13, 14, 15, 16, 17, 18, 19, 20, 21, 22, 23, 24, 25, 26, 27, 28, 29, 30, 31, 32, 33, 34, 35, 36, 37, 38, 39, 40, 41], 1.0, 'REPLACE')
_vg = ob_eye_l.vertex_groups.new(name='Leg.L')
_vg = ob_eye_l.vertex_groups.new(name='Leg.R')
_m = ob_eye_l.modifiers.new('Armature', 'ARMATURE')
_m.object = ob_armature
ob_armature.location = (0.0, 0.0, 0.0)
ob_armature.show_in_front = True
ob_spear.parent = ob_armature
ob_spear.location = (0.9578, -3.741, 1.305)
ob_spear.rotation_euler = (1.571, -0.0, 0.0)
ob_spear.scale = (0.08396, 0.08396, 0.4135)
_vg = ob_spear.vertex_groups.new(name='Spine')
_vg = ob_spear.vertex_groups.new(name='Leg.L')
_vg = ob_spear.vertex_groups.new(name='Leg.R')
_vg = ob_spear.vertex_groups.new(name='Spear')
_vg.add([0, 1, 2, 3, 4, 5, 6, 7, 8, 9, 10, 11, 12, 13, 14, 15, 16, 17, 18, 19, 20, 21, 22, 23], 1.0, 'REPLACE')
_m = ob_spear.modifiers.new('Armature', 'ARMATURE')
_m.object = ob_armature

# ---- collection membership
col_collection.objects.link(ob_light)
col_collection.objects.link(ob_camera)
col_collection.objects.link(ob_body)
col_collection.objects.link(ob_leg_r)
col_collection.objects.link(ob_eye_r)
col_collection.objects.link(ob_leg_l)
col_collection.objects.link(ob_eye_l)
col_collection.objects.link(ob_armature)
col_collection.objects.link(ob_spear)

# ---- scene / render settings (as saved in the file)
scene.camera = ob_camera
scene.frame_start = 1; scene.frame_end = 29; scene.frame_set(9)
scene.render.engine = 'BLENDER_EEVEE_NEXT'
scene.cycles.sampling_pattern = 'TABULATED_SOBOL'
scene.cycles.use_light_tree = False
scene.view_settings.view_transform = 'Filmic'
bpy.context.view_layer.update()
